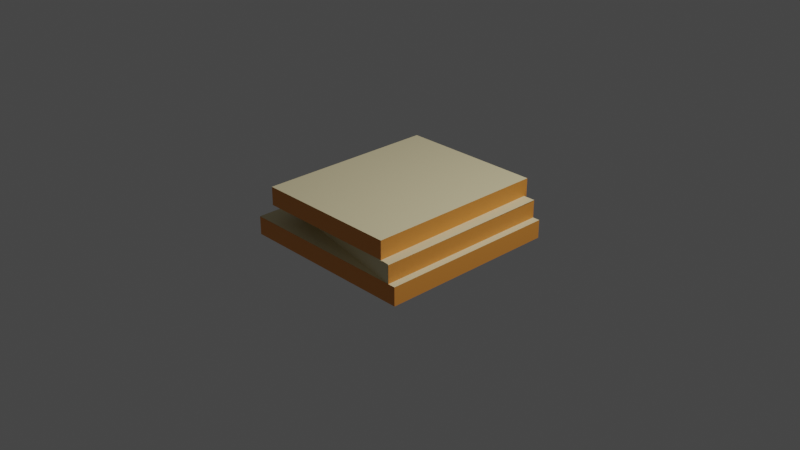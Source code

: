# Source: normal_disappear.blend  (saved by Blender 3.4.6; exported with 4.5.12 LTS)
import bpy
from mathutils import Matrix  # noqa: F401  (used for matrix-valued properties, if any)

bpy.ops.wm.read_factory_settings(use_empty=True)
scene = bpy.context.scene
scene.name = 'Scene'

# ---- collections
col_collection = bpy.data.collections.new('Collection'); scene.collection.children.link(col_collection)

# ---- materials (node trees are filled in below, after node groups)
mat_material_007 = bpy.data.materials.new('Material.007')
mat_material_007.use_transparent_shadow = False
mat_material_005 = bpy.data.materials.new('Material.005')
mat_material_005.use_transparent_shadow = False
mat_material_004 = bpy.data.materials.new('Material.004')
mat_material_004.use_transparent_shadow = False
mat_material_003 = bpy.data.materials.new('Material.003')
mat_material_003.use_transparent_shadow = False
mat_material_002 = bpy.data.materials.new('Material.002')
mat_material_002.alpha_threshold = 0.0
mat_material_002.use_transparent_shadow = False
mat_material_002.roughness = 0.5
mat_material_002.line_color = (0.0, 0.0, 0.0, 1.0)
mat_material_006 = bpy.data.materials.new('Material.006')
mat_material_006.use_transparent_shadow = False
mat_material_011 = bpy.data.materials.new('Material.011')
mat_material_011.use_transparent_shadow = False

# ---- material node trees
mat_material_007.use_nodes = True; mat_material_007.node_tree.nodes.clear()
_N = mat_material_007.node_tree.nodes; _L = mat_material_007.node_tree.links
n0 = _N.new('ShaderNodeBsdfPrincipled'); n0.name = 'Principled BSDF'; n0.location = (10, 300)
n0.distribution = 'GGX'
n0.subsurface_method = 'RANDOM_WALK_SKIN'
n0.inputs[0].default_value = (0.7991, 0.6939, 0.4233, 1.0)
n0.inputs[3].default_value = 1.45
n0.inputs[27].default_value = (0.0, 0.0, 0.0, 1.0)
n0.inputs[28].default_value = 1.0
n1 = _N.new('ShaderNodeOutputMaterial'); n1.name = 'Material Output'; n1.location = (300, 300)
_L.new(n0.outputs[0], n1.inputs[0])
n1.is_active_output = True
mat_material_005.use_nodes = True; mat_material_005.node_tree.nodes.clear()
_N = mat_material_005.node_tree.nodes; _L = mat_material_005.node_tree.links
n0 = _N.new('ShaderNodeBsdfPrincipled'); n0.name = 'Principled BSDF'; n0.location = (10, 300)
n0.distribution = 'GGX'
n0.subsurface_method = 'RANDOM_WALK_SKIN'
n0.inputs[0].default_value = (0.7991, 0.3005, 0.04971, 1.0)
n0.inputs[3].default_value = 1.45
n0.inputs[27].default_value = (0.0, 0.0, 0.0, 1.0)
n0.inputs[28].default_value = 1.0
n1 = _N.new('ShaderNodeOutputMaterial'); n1.name = 'Material Output'; n1.location = (300, 300)
_L.new(n0.outputs[0], n1.inputs[0])
n1.is_active_output = True
mat_material_004.use_nodes = True; mat_material_004.node_tree.nodes.clear()
_N = mat_material_004.node_tree.nodes; _L = mat_material_004.node_tree.links
n0 = _N.new('ShaderNodeBsdfPrincipled'); n0.name = 'Principled BSDF'; n0.location = (10, 300)
n0.distribution = 'GGX'
n0.subsurface_method = 'RANDOM_WALK_SKIN'
n0.inputs[0].default_value = (0.7991, 0.3005, 0.04971, 1.0)
n0.inputs[3].default_value = 1.45
n0.inputs[27].default_value = (0.0, 0.0, 0.0, 1.0)
n0.inputs[28].default_value = 1.0
n1 = _N.new('ShaderNodeOutputMaterial'); n1.name = 'Material Output'; n1.location = (300, 300)
_L.new(n0.outputs[0], n1.inputs[0])
n1.is_active_output = True
mat_material_003.use_nodes = True; mat_material_003.node_tree.nodes.clear()
_N = mat_material_003.node_tree.nodes; _L = mat_material_003.node_tree.links
n0 = _N.new('ShaderNodeBsdfPrincipled'); n0.name = 'Principled BSDF'; n0.location = (10, 300)
n0.distribution = 'GGX'
n0.subsurface_method = 'RANDOM_WALK_SKIN'
n0.inputs[0].default_value = (0.7991, 0.6939, 0.4233, 1.0)
n0.inputs[3].default_value = 1.45
n0.inputs[27].default_value = (0.0, 0.0, 0.0, 1.0)
n0.inputs[28].default_value = 1.0
n1 = _N.new('ShaderNodeOutputMaterial'); n1.name = 'Material Output'; n1.location = (300, 300)
_L.new(n0.outputs[0], n1.inputs[0])
n1.is_active_output = True
mat_material_002.use_nodes = True; mat_material_002.node_tree.nodes.clear()
_N = mat_material_002.node_tree.nodes; _L = mat_material_002.node_tree.links
n0 = _N.new('ShaderNodeOutputMaterial'); n0.name = 'Material Output'; n0.location = (300, 300)
n1 = _N.new('ShaderNodeBsdfPrincipled'); n1.name = 'Principled BSDF'; n1.location = (10, 300)
n1.distribution = 'GGX'
n1.subsurface_method = 'RANDOM_WALK_SKIN'
n1.inputs[0].default_value = (0.7991, 0.3005, 0.04971, 1.0)
n1.inputs[3].default_value = 1.45
n1.inputs[27].default_value = (0.0, 0.0, 0.0, 1.0)
n1.inputs[28].default_value = 1.0
_L.new(n1.outputs[0], n0.inputs[0])
n0.is_active_output = True
mat_material_006.use_nodes = True; mat_material_006.node_tree.nodes.clear()
_N = mat_material_006.node_tree.nodes; _L = mat_material_006.node_tree.links
n0 = _N.new('ShaderNodeBsdfPrincipled'); n0.name = 'Principled BSDF'; n0.location = (10, 300)
n0.distribution = 'GGX'
n0.subsurface_method = 'RANDOM_WALK_SKIN'
n0.inputs[0].default_value = (0.7991, 0.3005, 0.04971, 1.0)
n0.inputs[3].default_value = 1.45
n0.inputs[27].default_value = (0.0, 0.0, 0.0, 1.0)
n0.inputs[28].default_value = 1.0
n1 = _N.new('ShaderNodeOutputMaterial'); n1.name = 'Material Output'; n1.location = (300, 300)
_L.new(n0.outputs[0], n1.inputs[0])
n1.is_active_output = True
mat_material_011.use_nodes = True; mat_material_011.node_tree.nodes.clear()
_N = mat_material_011.node_tree.nodes; _L = mat_material_011.node_tree.links
n0 = _N.new('ShaderNodeBsdfPrincipled'); n0.name = 'Principled BSDF'; n0.location = (10, 300)
n0.distribution = 'GGX'
n0.subsurface_method = 'RANDOM_WALK_SKIN'
n0.inputs[0].default_value = (0.7991, 0.6939, 0.4233, 1.0)
n0.inputs[3].default_value = 1.45
n0.inputs[27].default_value = (0.0, 0.0, 0.0, 1.0)
n0.inputs[28].default_value = 1.0
n1 = _N.new('ShaderNodeOutputMaterial'); n1.name = 'Material Output'; n1.location = (300, 300)
_L.new(n0.outputs[0], n1.inputs[0])
n1.is_active_output = True

# ---- world
world_world = bpy.data.worlds.new('World'); scene.world = world_world
world_world.use_nodes = True; world_world.node_tree.nodes.clear()
_N = world_world.node_tree.nodes; _L = world_world.node_tree.links
n0 = _N.new('ShaderNodeOutputWorld'); n0.name = 'World Output'; n0.location = (300, 300)
n1 = _N.new('ShaderNodeBackground'); n1.name = 'Background'; n1.location = (10, 300)
n1.inputs[0].default_value = (0.05088, 0.05088, 0.05088, 1.0)
_L.new(n1.outputs[0], n0.inputs[0])
n0.is_active_output = True
world_world.color = (0.05088, 0.05088, 0.05088)
world_world.use_sun_shadow = False
world_world.sun_shadow_jitter_overblur = 0.0

# ---- cameras
cam_camera = bpy.data.cameras.new('Camera')
cam_camera.clip_end = 100.0
cam_camera.ortho_scale = 7.314

# ---- lights
light_light = bpy.data.lights.new('Light', 'POINT')
light_light.transmission_factor = 0.0
light_light.energy = 1000.0
light_light.shadow_soft_size = 0.1
light_light.shadow_maximum_resolution = 0.006
light_light.use_absolute_resolution = True

# ---- meshes
me_cube = bpy.data.meshes.new('Cube')
me_cube.from_pydata([(1.0, 1.0, 1.0), (1.0, 1.0, -1.0), (1.0, -1.0, 1.0), (1.0, -1.0, -1.0), (-1.0, 1.0, 1.0), (-1.0, 1.0, -1.0), (-1.0, -1.0, 1.0), (-1.0, -1.0, -1.0)], [], [(0, 4, 6, 2), (3, 2, 6, 7), (7, 6, 4, 5), (5, 1, 3, 7), (1, 0, 2, 3), (5, 4, 0, 1)])
me_cube.polygons.foreach_set('material_index', [0, 1, 0, 0, 1, 0])
_uv = me_cube.uv_layers.new(name='UVMap')
_uv.uv.foreach_set('vector', [0.625, 0.5, 0.875, 0.5, 0.875, 0.75, 0.625, 0.75, 0.375, 0.75, 0.625, 0.75, 0.625, 1.0, 0.375, 1.0, 0.375, 0.0, 0.625, 0.0, 0.625, 0.25, 0.375, 0.25, 0.125, 0.5, 0.375, 0.5, 0.375, 0.75, 0.125, 0.75, 0.375, 0.5, 0.625, 0.5, 0.625, 0.75, 0.375, 0.75, 0.375, 0.25, 0.625, 0.25, 0.625, 0.5, 0.375, 0.5])
me_cube.materials.append(mat_material_007)
me_cube.materials.append(mat_material_005)
me_cube.use_mirror_vertex_groups = False
me_cube.update()
me_plane = bpy.data.meshes.new('Plane')
me_plane.from_pydata([(-1.0, -1.0, 0.0), (1.0, -1.0, 0.0), (-1.0, 1.0, 0.0), (1.0, 1.0, 0.0)], [], [(0, 1, 3, 2)])
_uv = me_plane.uv_layers.new(name='UVMap')
_uv.uv.foreach_set('vector', [0.0, 0.0, 1.0, 0.0, 1.0, 1.0, 0.0, 1.0])
me_plane.materials.append(mat_material_004)
me_plane.update()
me_plane_001 = bpy.data.meshes.new('Plane.001')
me_plane_001.from_pydata([(0.9834, -1.0, -0.3751), (1.0, -1.0, 0.0), (-1.0, 0.9162, 3.662e-09), (1.0, 0.9162, 3.662e-09)], [], [(0, 1, 3, 2)])
_uv = me_plane_001.uv_layers.new(name='UVMap')
_uv.uv.foreach_set('vector', [0.0, 0.0, 1.0, 0.0, 1.0, 1.0, 0.0, 1.0])
me_plane_001.materials.append(mat_material_003)
me_plane_001.update()
me_cube_002 = bpy.data.meshes.new('Cube.002')
me_cube_002.from_pydata([(1.0, 1.0, 1.0), (1.0, 1.0, -1.0), (1.0, -1.0, 1.0), (1.0, -1.0, -1.0), (-1.0, 1.0, 1.0), (-1.0, 1.0, -1.0), (-1.0, -1.0, 1.0), (-1.0, -1.0, -1.0)], [], [(0, 4, 6, 2), (3, 2, 6, 7), (7, 6, 4, 5), (5, 1, 3, 7), (1, 0, 2, 3), (5, 4, 0, 1)])
me_cube_002.polygons.foreach_set('material_index', [2, 0, 0, 0, 1, 0])
_uv = me_cube_002.uv_layers.new(name='UVMap')
_uv.uv.foreach_set('vector', [0.625, 0.5, 0.875, 0.5, 0.875, 0.75, 0.625, 0.75, 0.375, 0.75, 0.625, 0.75, 0.625, 1.0, 0.375, 1.0, 0.375, 0.0, 0.625, 0.0, 0.625, 0.25, 0.375, 0.25, 0.125, 0.5, 0.375, 0.5, 0.375, 0.75, 0.125, 0.75, 0.375, 0.5, 0.625, 0.5, 0.625, 0.75, 0.375, 0.75, 0.375, 0.25, 0.625, 0.25, 0.625, 0.5, 0.375, 0.5])
me_cube_002.materials.append(mat_material_002)
me_cube_002.materials.append(mat_material_006)
me_cube_002.materials.append(mat_material_011)
me_cube_002.use_mirror_vertex_groups = False
me_cube_002.update()
me_plane_003 = bpy.data.meshes.new('Plane.003')
me_plane_003.from_pydata([(-0.9134, -0.9935, 0.007352), (1.0, -0.9737, 0.01443), (-1.0, 1.0, 0.0), (1.0, 1.0, 0.0)], [], [(0, 1, 3, 2)])
_uv = me_plane_003.uv_layers.new(name='UVMap')
_uv.uv.foreach_set('vector', [0.0, 0.0, 1.0, 0.0, 1.0, 1.0, 0.0, 1.0])
me_plane_003.materials.append(mat_material_007)
me_plane_003.update()

# ---- objects
ob_cube = bpy.data.objects.new('Cube', me_cube)
ob_light = bpy.data.objects.new('Light', light_light)
ob_camera = bpy.data.objects.new('Camera', cam_camera)
ob_plane = bpy.data.objects.new('Plane', me_plane)
ob_plane_001 = bpy.data.objects.new('Plane.001', me_plane_001)
ob_cube_001 = bpy.data.objects.new('Cube.001', me_cube_002)
ob_plane_002 = bpy.data.objects.new('Plane.002', me_plane_003)

# ---- transforms, parenting, visibility, modifiers, constraints
ob_cube.location = (-0.009128, 0.02876, 0.2904)
ob_cube.scale = (0.8, 1.0, 0.1)
ob_cube.lock_rotations_4d = False
ob_cube.empty_display_type = 'ARROWS'
ob_cube.lineart.crease_threshold = 0.0
ob_light.location = (4.076, 1.005, 5.904)
ob_light.rotation_euler = (0.6503, 0.05522, 1.866)
ob_light.lock_rotations_4d = False
ob_light.empty_display_type = 'ARROWS'
ob_light.color = (0.0, 0.0, 0.0, 0.0)
ob_light.lineart.crease_threshold = 0.0
ob_camera.location = (7.359, -6.926, 4.958)
ob_camera.rotation_euler = (1.109, 0.0, 0.8149)
ob_camera.lock_rotations_4d = False
ob_camera.empty_display_type = 'ARROWS'
ob_camera.color = (0.0, 0.0, 0.0, 0.0)
ob_camera.display_type = 'WIRE'
ob_camera.lineart.crease_threshold = 0.0
ob_plane.location = (0.9189, 0.0, 0.1)
ob_plane.rotation_euler = (0.0, 1.571, 0.0)
ob_plane.scale = (0.1, 1.0, 1.0)
ob_plane_001.location = (0.0, -1.0, 0.1075)
ob_plane_001.rotation_euler = (1.571, 1.571, 0.0)
ob_plane_001.scale = (0.1, 1.0, 1.0)
ob_cube_001.location = (0.0, 0.0, -0.09462)
ob_cube_001.scale = (1.0, 1.0, 0.1)
ob_cube_001.lock_rotations_4d = False
ob_cube_001.empty_display_type = 'ARROWS'
ob_cube_001.lineart.crease_threshold = 0.0
ob_plane_002.location = (0.8548, -0.00591, 0.2045)
ob_plane_002.rotation_euler = (0.0, 3.142, 0.0)
ob_plane_002.scale = (0.07, 1.0, 1.0)

# ---- collection membership
col_collection.objects.link(ob_cube)
col_collection.objects.link(ob_light)
col_collection.objects.link(ob_camera)
col_collection.objects.link(ob_plane)
col_collection.objects.link(ob_plane_001)
col_collection.objects.link(ob_cube_001)
col_collection.objects.link(ob_plane_002)

# ---- scene / render settings (as saved in the file)
scene.camera = ob_camera
scene.frame_start = 1; scene.frame_end = 250; scene.frame_set(1)
scene.render.engine = 'BLENDER_EEVEE_NEXT'
scene.cycles.sampling_pattern = 'TABULATED_SOBOL'
scene.cycles.use_light_tree = False
scene.view_settings.view_transform = 'Filmic'
bpy.context.view_layer.update()

